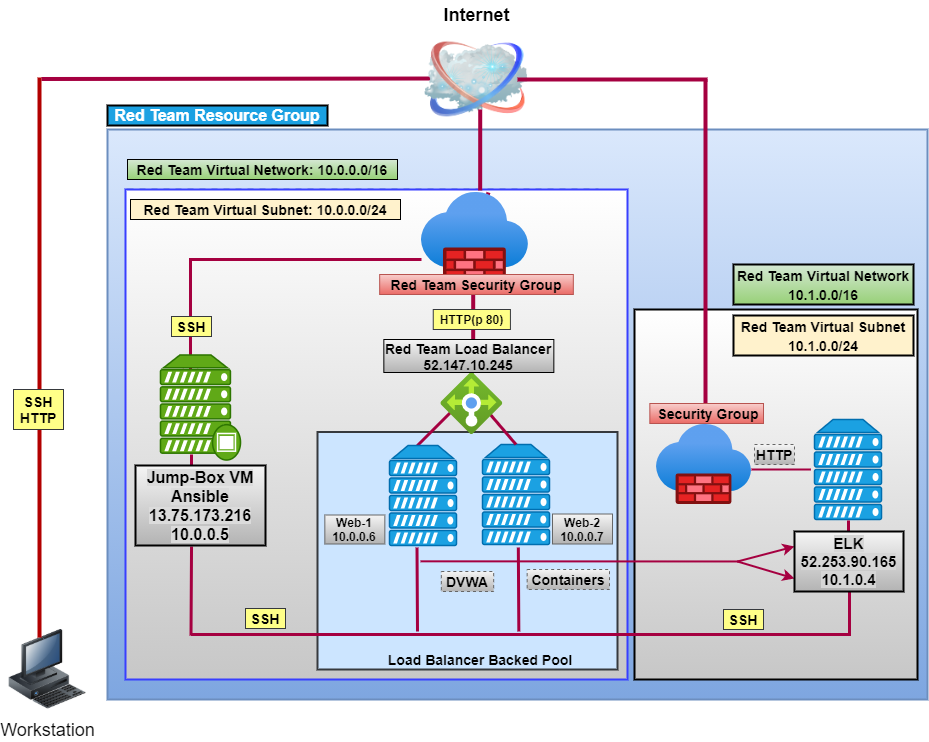

The diagram above was exported from draw.io. Its source (the exported page's mxGraphModel, read from the mxfile embedded in the PNG):
<mxGraphModel dx="1038" dy="1430" grid="1" gridSize="10" guides="1" tooltips="1" connect="1" arrows="1" fold="1" page="1" pageScale="1" pageWidth="1100" pageHeight="850" background="#ffffff" math="0" shadow="0">
  <root>
    <mxCell id="0" />
    <mxCell id="1" parent="0" />
    <mxCell id="9LB7z-iax2f3peanR4p_-78" value="" style="whiteSpace=wrap;html=1;sketch=0;strokeWidth=2;fontSize=15;gradientColor=#7ea6e0;fillColor=#dae8fc;strokeColor=#6c8ebf;" parent="1" vertex="1">
      <mxGeometry x="150" y="50" width="820" height="570" as="geometry" />
    </mxCell>
    <mxCell id="9LB7z-iax2f3peanR4p_-120" value="" style="rounded=1;whiteSpace=wrap;html=1;sketch=0;strokeColor=#000000;strokeWidth=2;fillColor=#ffffff;gradientColor=#C7C7C7;fontSize=16;" parent="1" vertex="1">
      <mxGeometry x="690" y="320" width="120" height="60" as="geometry" />
    </mxCell>
    <mxCell id="9LB7z-iax2f3peanR4p_-109" value="" style="rounded=0;whiteSpace=wrap;html=1;dashed=1;sketch=0;strokeColor=#2D7600;strokeWidth=2;fillColor=#60a917;fontSize=14;fontColor=#ffffff;" parent="1" vertex="1">
      <mxGeometry x="686.34" y="310" width="120" height="60" as="geometry" />
    </mxCell>
    <mxCell id="9LB7z-iax2f3peanR4p_-108" value="" style="rounded=0;whiteSpace=wrap;html=1;sketch=0;strokeColor=#000000;strokeWidth=2;fillColor=#ffffff;gradientColor=#C7C7C7;fontSize=14;" parent="1" vertex="1">
      <mxGeometry x="677" y="230" width="283" height="370" as="geometry" />
    </mxCell>
    <mxCell id="9LB7z-iax2f3peanR4p_-14" value="" style="endArrow=none;html=1;strokeWidth=4;entryX=0;entryY=0.25;entryDx=0;entryDy=0;fillColor=#d80073;strokeColor=#A50040;" parent="1" edge="1">
      <mxGeometry width="50" height="50" relative="1" as="geometry">
        <mxPoint x="84" y="-0.5" as="sourcePoint" />
        <mxPoint x="485.5" y="-1" as="targetPoint" />
      </mxGeometry>
    </mxCell>
    <mxCell id="9LB7z-iax2f3peanR4p_-65" value="" style="whiteSpace=wrap;html=1;sketch=0;strokeColor=#6c8ebf;strokeWidth=2;fillColor=#dae8fc;fontSize=18;dashed=1;" parent="1" vertex="1">
      <mxGeometry x="170" y="110" width="470" height="486" as="geometry" />
    </mxCell>
    <mxCell id="9LB7z-iax2f3peanR4p_-87" value="" style="whiteSpace=wrap;html=1;aspect=fixed;dashed=1;sketch=0;strokeWidth=2;fontSize=14;" parent="1" vertex="1">
      <mxGeometry x="460" y="310" width="80" height="80" as="geometry" />
    </mxCell>
    <mxCell id="9LB7z-iax2f3peanR4p_-86" value="" style="rounded=1;whiteSpace=wrap;html=1;dashed=1;sketch=0;strokeColor=#000000;strokeWidth=2;fillColor=#ffffff;gradientColor=#C7C7C7;fontSize=14;" parent="1" vertex="1">
      <mxGeometry x="410" y="355" width="210" height="195" as="geometry" />
    </mxCell>
    <mxCell id="9LB7z-iax2f3peanR4p_-85" value="" style="whiteSpace=wrap;html=1;aspect=fixed;dashed=1;sketch=0;strokeWidth=2;fontSize=14;gradientColor=#97d077;fillColor=#d5e8d4;strokeColor=#82b366;" parent="1" vertex="1">
      <mxGeometry x="396.34" y="350" width="213.66" height="213.66" as="geometry" />
    </mxCell>
    <mxCell id="9LB7z-iax2f3peanR4p_-84" value="" style="whiteSpace=wrap;html=1;sketch=0;strokeColor=#000000;strokeWidth=2;fillColor=#ffffff;gradientColor=#C7C7C7;fontSize=14;dashed=1;" parent="1" vertex="1">
      <mxGeometry x="460" y="310" width="200" height="200" as="geometry" />
    </mxCell>
    <mxCell id="9LB7z-iax2f3peanR4p_-82" value="" style="whiteSpace=wrap;html=1;sketch=0;strokeWidth=2;fillColor=#ffffff;gradientColor=#C7C7C7;fontSize=14;" parent="1" vertex="1">
      <mxGeometry x="419.34" y="360" width="190" height="180" as="geometry" />
    </mxCell>
    <mxCell id="9LB7z-iax2f3peanR4p_-81" value="" style="whiteSpace=wrap;html=1;aspect=fixed;sketch=0;strokeColor=#383FFF;strokeWidth=2;fillColor=#ffffff;gradientColor=#C7C7C7;fontSize=14;" parent="1" vertex="1">
      <mxGeometry x="440" y="310" width="100" height="100" as="geometry" />
    </mxCell>
    <mxCell id="9LB7z-iax2f3peanR4p_-80" value="" style="whiteSpace=wrap;html=1;sketch=0;strokeColor=#383FFF;strokeWidth=2;fillColor=#ffffff;gradientColor=#C7C7C7;fontSize=14;" parent="1" vertex="1">
      <mxGeometry x="420" y="352.5" width="207.5" height="187.5" as="geometry" />
    </mxCell>
    <mxCell id="9LB7z-iax2f3peanR4p_-79" value="" style="rounded=0;whiteSpace=wrap;html=1;sketch=0;strokeColor=#383FFF;strokeWidth=2;fillColor=#ffffff;gradientColor=#C7C7C7;fontSize=14;" parent="1" vertex="1">
      <mxGeometry x="410" y="350" width="200" height="200" as="geometry" />
    </mxCell>
    <mxCell id="9LB7z-iax2f3peanR4p_-77" value="" style="rounded=0;whiteSpace=wrap;html=1;sketch=0;strokeColor=#383FFF;strokeWidth=2;fillColor=#ffffff;gradientColor=#C7C7C7;fontSize=15;" parent="1" vertex="1">
      <mxGeometry x="168" y="110" width="502" height="490" as="geometry" />
    </mxCell>
    <mxCell id="9LB7z-iax2f3peanR4p_-76" value="" style="rounded=0;whiteSpace=wrap;html=1;sketch=0;strokeColor=#36393d;strokeWidth=2;fillColor=#cce5ff;fontSize=15;" parent="1" vertex="1">
      <mxGeometry x="360" y="352.5" width="300" height="237.5" as="geometry" />
    </mxCell>
    <mxCell id="9LB7z-iax2f3peanR4p_-53" value="" style="endArrow=none;html=1;strokeWidth=3;fillColor=#d80073;strokeColor=#A50040;" parent="1" edge="1">
      <mxGeometry width="50" height="50" relative="1" as="geometry">
        <mxPoint x="460" y="366" as="sourcePoint" />
        <mxPoint x="510" y="316" as="targetPoint" />
      </mxGeometry>
    </mxCell>
    <mxCell id="9LB7z-iax2f3peanR4p_-44" style="edgeStyle=orthogonalEdgeStyle;rounded=0;orthogonalLoop=1;jettySize=auto;html=1;entryX=0.375;entryY=0.276;entryDx=0;entryDy=0;entryPerimeter=0;strokeWidth=3;fillColor=#d80073;strokeColor=#A50040;" parent="1" target="9LB7z-iax2f3peanR4p_-36" edge="1" source="9LB7z-iax2f3peanR4p_-54">
      <mxGeometry relative="1" as="geometry">
        <mxPoint x="477" y="204" as="sourcePoint" />
        <Array as="points">
          <mxPoint x="233" y="180" />
        </Array>
      </mxGeometry>
    </mxCell>
    <mxCell id="9LB7z-iax2f3peanR4p_-31" value="" style="endArrow=none;html=1;strokeWidth=3;exitX=0.5;exitY=0;exitDx=0;exitDy=0;exitPerimeter=0;" parent="1" source="9LB7z-iax2f3peanR4p_-51" edge="1">
      <mxGeometry width="50" height="50" relative="1" as="geometry">
        <mxPoint x="465" y="370" as="sourcePoint" />
        <mxPoint x="515" y="320" as="targetPoint" />
      </mxGeometry>
    </mxCell>
    <mxCell id="69ecfefc5c41e42c-2" value="&lt;b&gt;&lt;font style=&quot;font-size: 18px&quot;&gt;Internet&lt;/font&gt;&lt;/b&gt;" style="image;html=1;labelBackgroundColor=#ffffff;image=img/lib/clip_art/networking/Cloud_128x128.png;rounded=1;shadow=0;comic=0;strokeWidth=2;fontSize=22;labelPosition=center;verticalLabelPosition=top;align=center;verticalAlign=bottom;" parent="1" vertex="1">
      <mxGeometry x="467.16999999999996" y="-50" width="103.66" height="100" as="geometry" />
    </mxCell>
    <mxCell id="69ecfefc5c41e42c-7" value="&lt;font style=&quot;font-size: 18px&quot;&gt;Workstation&lt;/font&gt;" style="image;html=1;labelBackgroundColor=#ffffff;image=img/lib/clip_art/computers/Workstation_128x128.png;rounded=1;shadow=0;comic=0;strokeWidth=2;fontSize=22" parent="1" vertex="1">
      <mxGeometry x="50" y="550" width="80" height="80" as="geometry" />
    </mxCell>
    <mxCell id="9LB7z-iax2f3peanR4p_-16" value="" style="endArrow=none;html=1;strokeWidth=4;exitX=0.375;exitY=0.125;exitDx=0;exitDy=0;exitPerimeter=0;fillColor=#e51400;strokeColor=#B20000;" parent="1" edge="1">
      <mxGeometry width="50" height="50" relative="1" as="geometry">
        <mxPoint x="82" y="558" as="sourcePoint" />
        <mxPoint x="82" y="-2" as="targetPoint" />
      </mxGeometry>
    </mxCell>
    <mxCell id="9LB7z-iax2f3peanR4p_-19" value="" style="verticalAlign=top;verticalLabelPosition=bottom;labelPosition=center;align=center;html=1;outlineConnect=0;fillColor=#1ba1e2;strokeColor=#006EAF;gradientDirection=north;strokeWidth=2;shape=mxgraph.networks.server;fontColor=#ffffff;" parent="1" vertex="1">
      <mxGeometry x="432" y="366" width="67" height="100" as="geometry" />
    </mxCell>
    <mxCell id="9LB7z-iax2f3peanR4p_-26" value="" style="verticalAlign=top;verticalLabelPosition=bottom;labelPosition=center;align=center;html=1;outlineConnect=0;fillColor=#1ba1e2;strokeColor=#006EAF;gradientDirection=north;strokeWidth=2;shape=mxgraph.networks.server;fontColor=#ffffff;" parent="1" vertex="1">
      <mxGeometry x="525" y="365" width="67" height="100" as="geometry" />
    </mxCell>
    <mxCell id="9LB7z-iax2f3peanR4p_-32" value="" style="endArrow=none;html=1;strokeWidth=3;exitX=0.5;exitY=0;exitDx=0;exitDy=0;exitPerimeter=0;fillColor=#d80073;strokeColor=#A50040;" parent="1" source="9LB7z-iax2f3peanR4p_-26" edge="1">
      <mxGeometry width="50" height="50" relative="1" as="geometry">
        <mxPoint x="580" y="370" as="sourcePoint" />
        <mxPoint x="520" y="320" as="targetPoint" />
      </mxGeometry>
    </mxCell>
    <mxCell id="9LB7z-iax2f3peanR4p_-36" value="" style="fontColor=#ffffff;verticalAlign=top;verticalLabelPosition=bottom;labelPosition=center;align=center;html=1;outlineConnect=0;fillColor=#60a917;strokeColor=#2D7600;gradientDirection=north;strokeWidth=2;shape=mxgraph.networks.proxy_server;sketch=0;" parent="1" vertex="1">
      <mxGeometry x="203" y="275.5" width="80" height="105" as="geometry" />
    </mxCell>
    <mxCell id="9LB7z-iax2f3peanR4p_-51" value="" style="aspect=fixed;html=1;points=[];align=center;image;fontSize=12;image=img/lib/azure2/networking/Load_Balancers.svg;dashed=1;sketch=0;strokeColor=#383FFF;strokeWidth=2;fillColor=none;" parent="1" vertex="1">
      <mxGeometry x="483.34" y="293" width="62" height="62" as="geometry" />
    </mxCell>
    <mxCell id="9LB7z-iax2f3peanR4p_-64" value="SSH" style="text;html=1;strokeColor=#36393d;fillColor=#ffff88;align=center;verticalAlign=middle;whiteSpace=wrap;rounded=0;sketch=0;fontSize=14;fontStyle=1" parent="1" vertex="1">
      <mxGeometry x="288" y="529" width="40" height="20" as="geometry" />
    </mxCell>
    <mxCell id="9LB7z-iax2f3peanR4p_-60" value="SSH" style="text;html=1;strokeColor=#36393d;fillColor=#ffff88;align=center;verticalAlign=middle;whiteSpace=wrap;rounded=0;sketch=0;fontSize=14;fontStyle=1" parent="1" vertex="1">
      <mxGeometry x="214" y="237" width="40" height="20" as="geometry" />
    </mxCell>
    <mxCell id="9LB7z-iax2f3peanR4p_-70" value="SSH&lt;br style=&quot;font-size: 14px;&quot;&gt;HTTP" style="text;html=1;strokeColor=#36393d;fillColor=#ffff88;align=center;verticalAlign=middle;whiteSpace=wrap;rounded=0;sketch=0;fontSize=14;fontStyle=1" parent="1" vertex="1">
      <mxGeometry x="56" y="310" width="50" height="40" as="geometry" />
    </mxCell>
    <mxCell id="9LB7z-iax2f3peanR4p_-74" value="Red Team Virtual Network: 10.0.0.0/16" style="text;html=1;fillColor=#d5e8d4;align=center;verticalAlign=middle;whiteSpace=wrap;rounded=0;sketch=0;fontSize=14;fontStyle=1;gradientColor=#97d077;strokeColor=#000000;" parent="1" vertex="1">
      <mxGeometry x="170" y="80" width="270" height="20" as="geometry" />
    </mxCell>
    <mxCell id="9LB7z-iax2f3peanR4p_-75" value="Red Team Virtual Subnet: 10.0.0.0/24" style="text;html=1;fillColor=#fff2cc;align=center;verticalAlign=middle;whiteSpace=wrap;rounded=0;sketch=0;fontSize=14;fontStyle=1;strokeColor=#000000;" parent="1" vertex="1">
      <mxGeometry x="173" y="120" width="270" height="20" as="geometry" />
    </mxCell>
    <mxCell id="9LB7z-iax2f3peanR4p_-96" value="Load Balancer Backed Pool" style="text;html=1;strokeColor=none;fillColor=none;align=center;verticalAlign=middle;whiteSpace=wrap;rounded=0;dashed=1;sketch=0;fontSize=14;fontStyle=1" parent="1" vertex="1">
      <mxGeometry x="426.34" y="570" width="193.66" height="20" as="geometry" />
    </mxCell>
    <mxCell id="9LB7z-iax2f3peanR4p_-99" value="DVWA" style="text;html=1;strokeColor=#666666;fillColor=#f5f5f5;align=center;verticalAlign=middle;whiteSpace=wrap;rounded=0;dashed=1;sketch=0;fontSize=14;fontStyle=1;gradientColor=#b3b3b3;" parent="1" vertex="1">
      <mxGeometry x="483.83000000000004" y="492" width="52.34" height="20" as="geometry" />
    </mxCell>
    <mxCell id="9LB7z-iax2f3peanR4p_-100" value="Containers" style="text;html=1;strokeColor=#666666;fillColor=#f5f5f5;align=center;verticalAlign=middle;whiteSpace=wrap;rounded=0;dashed=1;sketch=0;fontSize=14;fontStyle=1;gradientColor=#b3b3b3;" parent="1" vertex="1">
      <mxGeometry x="569.66" y="490" width="82.34" height="20" as="geometry" />
    </mxCell>
    <mxCell id="9LB7z-iax2f3peanR4p_-101" value="&lt;b&gt;HTTP&lt;/b&gt;" style="text;html=1;strokeColor=#666666;fillColor=#f5f5f5;align=center;verticalAlign=middle;whiteSpace=wrap;rounded=0;dashed=1;sketch=0;fontSize=14;gradientColor=#b3b3b3;" parent="1" vertex="1">
      <mxGeometry x="797" y="365" width="40" height="20" as="geometry" />
    </mxCell>
    <mxCell id="9LB7z-iax2f3peanR4p_-102" value="&lt;b&gt;&lt;font style=&quot;font-size: 16px&quot;&gt;Red Team Resource Group&lt;/font&gt;&lt;/b&gt;" style="text;html=1;fillColor=#1ba1e2;align=center;verticalAlign=middle;whiteSpace=wrap;rounded=0;sketch=0;fontSize=14;fontColor=#ffffff;strokeColor=#000000;strokeWidth=2;" parent="1" vertex="1">
      <mxGeometry x="150" y="26" width="220" height="20" as="geometry" />
    </mxCell>
    <mxCell id="9LB7z-iax2f3peanR4p_-106" value="" style="endArrow=none;html=1;strokeWidth=4;fontSize=14;fillColor=#d80073;strokeColor=#A50040;" parent="1" edge="1">
      <mxGeometry width="50" height="50" relative="1" as="geometry">
        <mxPoint x="560" as="sourcePoint" />
        <mxPoint x="750" as="targetPoint" />
      </mxGeometry>
    </mxCell>
    <mxCell id="9LB7z-iax2f3peanR4p_-107" value="" style="endArrow=none;html=1;strokeWidth=4;fontSize=14;fillColor=#d80073;strokeColor=#A50040;" parent="1" edge="1">
      <mxGeometry width="50" height="50" relative="1" as="geometry">
        <mxPoint x="748" y="340" as="sourcePoint" />
        <mxPoint x="748" as="targetPoint" />
      </mxGeometry>
    </mxCell>
    <mxCell id="9LB7z-iax2f3peanR4p_-55" value="" style="aspect=fixed;html=1;points=[];align=center;image;fontSize=12;image=img/lib/azure2/networking/Firewalls.svg;dashed=1;sketch=0;strokeColor=#383FFF;strokeWidth=2;fillColor=none;" parent="1" vertex="1">
      <mxGeometry x="699" y="345" width="94.67" height="80" as="geometry" />
    </mxCell>
    <mxCell id="9LB7z-iax2f3peanR4p_-49" value="" style="verticalAlign=top;verticalLabelPosition=bottom;labelPosition=center;align=center;html=1;outlineConnect=0;fillColor=#1ba1e2;strokeColor=#006EAF;gradientDirection=north;strokeWidth=2;shape=mxgraph.networks.server;fontColor=#ffffff;" parent="1" vertex="1">
      <mxGeometry x="857" y="340" width="67" height="100" as="geometry" />
    </mxCell>
    <mxCell id="9LB7z-iax2f3peanR4p_-110" value="" style="endArrow=none;html=1;strokeWidth=3;fontSize=14;fillColor=#d80073;strokeColor=#A50040;" parent="1" edge="1">
      <mxGeometry width="50" height="50" relative="1" as="geometry">
        <mxPoint x="234" y="390" as="sourcePoint" />
        <mxPoint x="234" y="375" as="targetPoint" />
      </mxGeometry>
    </mxCell>
    <mxCell id="9LB7z-iax2f3peanR4p_-111" value="" style="endArrow=none;html=1;strokeWidth=3;fontSize=14;fillColor=#d80073;strokeColor=#A50040;" parent="1" edge="1">
      <mxGeometry width="50" height="50" relative="1" as="geometry">
        <mxPoint x="233.5" y="555" as="sourcePoint" />
        <mxPoint x="893.5" y="555" as="targetPoint" />
      </mxGeometry>
    </mxCell>
    <mxCell id="9LB7z-iax2f3peanR4p_-114" value="" style="endArrow=none;html=1;strokeWidth=3;fontSize=14;fillColor=#d80073;strokeColor=#A50040;entryX=0.431;entryY=1.013;entryDx=0;entryDy=0;entryPerimeter=0;" parent="1" target="9LB7z-iax2f3peanR4p_-73" edge="1">
      <mxGeometry width="50" height="50" relative="1" as="geometry">
        <mxPoint x="233.5" y="556" as="sourcePoint" />
        <mxPoint x="233.5" y="496" as="targetPoint" />
      </mxGeometry>
    </mxCell>
    <mxCell id="9LB7z-iax2f3peanR4p_-115" value="" style="endArrow=none;html=1;strokeWidth=3;fontSize=14;fillColor=#d80073;strokeColor=#A50040;" parent="1" edge="1">
      <mxGeometry width="50" height="50" relative="1" as="geometry">
        <mxPoint x="892" y="554" as="sourcePoint" />
        <mxPoint x="892" y="509" as="targetPoint" />
      </mxGeometry>
    </mxCell>
    <mxCell id="9LB7z-iax2f3peanR4p_-121" value="&lt;font style=&quot;font-size: 14px&quot;&gt;&lt;span&gt;Red Team Virtual Network&lt;br&gt;10.1.0.0/16&lt;/span&gt;&lt;/font&gt;" style="text;html=1;fillColor=#d5e8d4;align=center;verticalAlign=middle;whiteSpace=wrap;rounded=0;sketch=0;fontSize=16;fontStyle=1;gradientColor=#97d077;strokeWidth=2;strokeColor=#000000;" parent="1" vertex="1">
      <mxGeometry x="776" y="185" width="180" height="40" as="geometry" />
    </mxCell>
    <mxCell id="9LB7z-iax2f3peanR4p_-122" value="&amp;nbsp;Security Group" style="text;html=1;align=center;verticalAlign=middle;whiteSpace=wrap;rounded=0;sketch=0;fontSize=14;fontStyle=1;fillColor=#f8cecc;strokeColor=#b85450;gradientColor=#ea6b66;" parent="1" vertex="1">
      <mxGeometry x="692.34" y="324" width="113.66" height="20" as="geometry" />
    </mxCell>
    <mxCell id="9LB7z-iax2f3peanR4p_-123" value="&lt;font style=&quot;font-size: 14px&quot;&gt;&lt;span&gt;Red Team Virtual Subnet&lt;br&gt;10.1.0.0/24&lt;/span&gt;&lt;/font&gt;" style="text;html=1;fillColor=#fff2cc;align=center;verticalAlign=middle;whiteSpace=wrap;rounded=0;sketch=0;fontSize=16;fontStyle=1;strokeColor=#000000;strokeWidth=2;" parent="1" vertex="1">
      <mxGeometry x="776" y="236" width="180" height="40" as="geometry" />
    </mxCell>
    <mxCell id="9LB7z-iax2f3peanR4p_-126" value="" style="endArrow=none;html=1;strokeWidth=2;fontSize=16;fontColor=#000000;entryX=0.364;entryY=0.681;entryDx=0;entryDy=0;entryPerimeter=0;fillColor=#d80073;strokeColor=#A50040;" parent="1" edge="1">
      <mxGeometry width="50" height="50" relative="1" as="geometry">
        <mxPoint x="463" y="481.83000000000004" as="sourcePoint" />
        <mxPoint x="783.0120000000002" y="481.97000000000025" as="targetPoint" />
      </mxGeometry>
    </mxCell>
    <mxCell id="9LB7z-iax2f3peanR4p_-128" value="" style="endArrow=classic;html=1;strokeWidth=2;fontSize=16;fontColor=#000000;fillColor=#d80073;strokeColor=#A50040;" parent="1" edge="1">
      <mxGeometry width="50" height="50" relative="1" as="geometry">
        <mxPoint x="780" y="482" as="sourcePoint" />
        <mxPoint x="837" y="467" as="targetPoint" />
      </mxGeometry>
    </mxCell>
    <mxCell id="9LB7z-iax2f3peanR4p_-129" value="" style="endArrow=classic;html=1;strokeWidth=2;fontSize=16;fontColor=#000000;entryX=0;entryY=0.75;entryDx=0;entryDy=0;fillColor=#d80073;strokeColor=#A50040;" parent="1" edge="1">
      <mxGeometry width="50" height="50" relative="1" as="geometry">
        <mxPoint x="780" y="482" as="sourcePoint" />
        <mxPoint x="837" y="499" as="targetPoint" />
      </mxGeometry>
    </mxCell>
    <mxCell id="9LB7z-iax2f3peanR4p_-131" value="" style="endArrow=none;html=1;strokeWidth=2;fontSize=16;fontColor=#000000;fillColor=#d80073;strokeColor=#A50040;" parent="1" edge="1">
      <mxGeometry width="50" height="50" relative="1" as="geometry">
        <mxPoint x="794" y="390" as="sourcePoint" />
        <mxPoint x="853.4100000000001" y="390" as="targetPoint" />
      </mxGeometry>
    </mxCell>
    <mxCell id="9LB7z-iax2f3peanR4p_-133" value="SSH" style="text;html=1;strokeColor=#36393d;fillColor=#ffff88;align=center;verticalAlign=middle;whiteSpace=wrap;rounded=0;sketch=0;fontSize=14;fontStyle=1" parent="1" vertex="1">
      <mxGeometry x="766" y="530" width="40" height="20" as="geometry" />
    </mxCell>
    <mxCell id="1Qlr-ABfaxdSdk7bIXGh-3" value="&lt;b&gt;Web-2&lt;br&gt;10.0.0.7&lt;/b&gt;" style="text;html=1;strokeColor=#666666;fillColor=#f5f5f5;align=center;verticalAlign=middle;whiteSpace=wrap;rounded=0;gradientColor=#b3b3b3;" parent="1" vertex="1">
      <mxGeometry x="595" y="434.5" width="60" height="30" as="geometry" />
    </mxCell>
    <mxCell id="1Qlr-ABfaxdSdk7bIXGh-2" value="&lt;b&gt;Web-1&lt;br&gt;10.0.0.6&lt;/b&gt;" style="text;html=1;strokeColor=#666666;fillColor=#f5f5f5;align=center;verticalAlign=middle;whiteSpace=wrap;rounded=0;gradientColor=#b3b3b3;" parent="1" vertex="1">
      <mxGeometry x="367.34" y="435.5" width="60" height="29" as="geometry" />
    </mxCell>
    <mxCell id="1Qlr-ABfaxdSdk7bIXGh-9" value="" style="endArrow=none;html=1;strokeWidth=3;fontSize=14;fillColor=#d80073;strokeColor=#A50040;" parent="1" edge="1">
      <mxGeometry width="50" height="50" relative="1" as="geometry">
        <mxPoint x="460" y="552" as="sourcePoint" />
        <mxPoint x="459.5" y="468" as="targetPoint" />
      </mxGeometry>
    </mxCell>
    <mxCell id="1Qlr-ABfaxdSdk7bIXGh-13" value="" style="endArrow=none;html=1;strokeWidth=3;fontSize=14;fillColor=#d80073;strokeColor=#A50040;" parent="1" edge="1">
      <mxGeometry width="50" height="50" relative="1" as="geometry">
        <mxPoint x="561.33" y="552" as="sourcePoint" />
        <mxPoint x="560.83" y="468" as="targetPoint" />
      </mxGeometry>
    </mxCell>
    <mxCell id="9LB7z-iax2f3peanR4p_-73" value="&lt;span style=&quot;background-color: rgb(219 , 219 , 219)&quot;&gt;&lt;br&gt;Jump-Box VM&lt;br&gt;Ansible&lt;br&gt;13.75.173.216&lt;br&gt;10.0.0.5&lt;br&gt;&lt;span style=&quot;color: rgba(0 , 0 , 0 , 0) ; font-family: monospace ; font-size: 0px&quot;&gt;%3CmxGraphModel%3E%3Croot%3E%3CmxCell%20id%3D%220%22%2F%3E%3CmxCell%20id%3D%221%22%20parent%3D%220%22%2F%3E%3CmxCell%20id%3D%222%22%20value%3D%22SSH%22%20style%3D%22text%3Bhtml%3D1%3BstrokeColor%3Dnone%3BfillColor%3Dnone%3Balign%3Dcenter%3BverticalAlign%3Dmiddle%3BwhiteSpace%3Dwrap%3Brounded%3D0%3Bsketch%3D0%3BfontSize%3D18%3B%22%20vertex%3D%221%22%20parent%3D%221%22%3E%3CmxGeometry%20x%3D%22246%22%20y%3D%22240%22%20width%3D%2240%22%20height%3D%2220%22%20as%3D%22geometry%22%2F%3E%3C%2FmxCell%3E%3C%2Froot%3E%3C%2FmxGraphModel%3E&lt;/span&gt;&lt;/span&gt;" style="text;html=1;fillColor=#f5f5f5;align=center;verticalAlign=middle;whiteSpace=wrap;rounded=0;sketch=0;fontSize=16;gradientColor=#b3b3b3;spacingTop=0;spacing=4;fontStyle=1;strokeWidth=2;strokeColor=#000000;" parent="1" vertex="1">
      <mxGeometry x="178" y="386" width="130" height="80" as="geometry" />
    </mxCell>
    <mxCell id="1Qlr-ABfaxdSdk7bIXGh-14" value="" style="endArrow=none;html=1;strokeWidth=3;fontSize=14;fillColor=#d80073;strokeColor=#A50040;" parent="1" edge="1">
      <mxGeometry width="50" height="50" relative="1" as="geometry">
        <mxPoint x="891" y="466" as="sourcePoint" />
        <mxPoint x="891" y="441" as="targetPoint" />
      </mxGeometry>
    </mxCell>
    <mxCell id="9LB7z-iax2f3peanR4p_-58" value="&lt;span style=&quot;background-color: rgb(214, 214, 214); font-size: 15px;&quot;&gt;ELK&lt;br style=&quot;font-size: 15px;&quot;&gt;&lt;span style=&quot;font-size: 15px;&quot;&gt;52.253.90.165&lt;br style=&quot;font-size: 15px;&quot;&gt;&lt;/span&gt;10.1.0.4&lt;/span&gt;" style="text;html=1;align=center;verticalAlign=middle;whiteSpace=wrap;rounded=0;sketch=0;fontSize=15;gradientColor=#b3b3b3;fillColor=#f5f5f5;strokeColor=#000000;strokeWidth=2;fontStyle=1" parent="1" vertex="1">
      <mxGeometry x="837" y="452" width="109" height="60" as="geometry" />
    </mxCell>
    <mxCell id="Ek7D-aU2q0RpHZYp33_P-1" value="" style="endArrow=none;html=1;strokeWidth=4;fontSize=14;fillColor=#d80073;strokeColor=#A50040;" edge="1" parent="1" target="9LB7z-iax2f3peanR4p_-54">
      <mxGeometry width="50" height="50" relative="1" as="geometry">
        <mxPoint x="523" y="139" as="sourcePoint" />
        <mxPoint x="523.25" y="32" as="targetPoint" />
      </mxGeometry>
    </mxCell>
    <mxCell id="9LB7z-iax2f3peanR4p_-54" value="" style="aspect=fixed;html=1;points=[];align=center;image;fontSize=12;image=img/lib/azure2/networking/Firewalls.svg;dashed=1;sketch=0;strokeColor=#383FFF;strokeWidth=2;fillColor=none;" parent="1" vertex="1">
      <mxGeometry x="463.92" y="113" width="106.5" height="90" as="geometry" />
    </mxCell>
    <mxCell id="Ek7D-aU2q0RpHZYp33_P-3" value="" style="endArrow=none;html=1;strokeWidth=4;fontSize=14;fillColor=#d80073;strokeColor=#A50040;" edge="1" parent="1">
      <mxGeometry width="50" height="50" relative="1" as="geometry">
        <mxPoint x="515.6685714285716" y="284" as="sourcePoint" />
        <mxPoint x="515.72" y="203" as="targetPoint" />
      </mxGeometry>
    </mxCell>
    <mxCell id="9LB7z-iax2f3peanR4p_-66" value="Red Team Security Group" style="text;html=1;align=center;verticalAlign=middle;whiteSpace=wrap;rounded=0;sketch=0;fontSize=14;fontStyle=1;fillColor=#f8cecc;strokeColor=#b85450;gradientColor=#ea6b66;" parent="1" vertex="1">
      <mxGeometry x="422.16999999999996" y="195" width="193.66" height="20" as="geometry" />
    </mxCell>
    <mxCell id="9LB7z-iax2f3peanR4p_-95" value="Red Team Load Balancer&lt;br&gt;52.147.10.245" style="text;html=1;fillColor=#f5f5f5;align=center;verticalAlign=middle;whiteSpace=wrap;rounded=0;sketch=0;fontSize=14;fontStyle=1;gradientColor=#b3b3b3;strokeColor=#000000;" parent="1" vertex="1">
      <mxGeometry x="426.34000000000003" y="260" width="170" height="33" as="geometry" />
    </mxCell>
    <mxCell id="Ek7D-aU2q0RpHZYp33_P-4" value="HTTP(p 80)" style="text;html=1;strokeColor=#36393d;fillColor=#ffff88;align=center;verticalAlign=middle;whiteSpace=wrap;rounded=0;fontStyle=1;" vertex="1" parent="1">
      <mxGeometry x="475.75" y="230" width="77.17" height="20" as="geometry" />
    </mxCell>
    <mxCell id="Ek7D-aU2q0RpHZYp33_P-7" value="" style="endArrow=none;html=1;strokeWidth=4;fontSize=14;fillColor=#d80073;strokeColor=#A50040;" edge="1" parent="1">
      <mxGeometry width="50" height="50" relative="1" as="geometry">
        <mxPoint x="522.6685714285716" y="111" as="sourcePoint" />
        <mxPoint x="522.72" y="30" as="targetPoint" />
      </mxGeometry>
    </mxCell>
  </root>
</mxGraphModel>